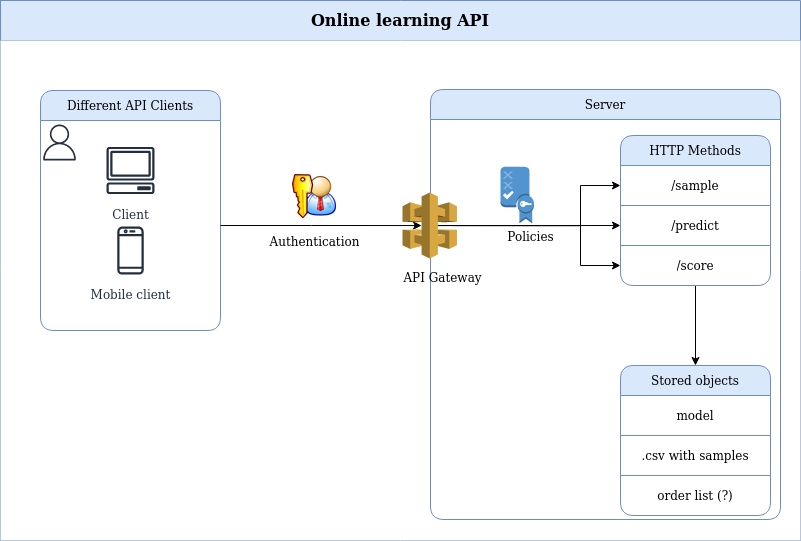

The diagram above was exported from draw.io. Its source (the exported page's mxGraphModel, read from the mxfile embedded in the PNG):
<mxGraphModel dx="1355" dy="749" grid="1" gridSize="10" guides="1" tooltips="1" connect="1" arrows="1" fold="1" page="1" pageScale="1" pageWidth="1169" pageHeight="827" background="none" math="0" shadow="0">
  <root>
    <mxCell id="0" />
    <mxCell id="1" parent="0" />
    <mxCell id="pfiinMFUEGm-I2YFXBy1-1018" value="" style="shape=table;startSize=0;container=1;collapsible=0;childLayout=tableLayout;rounded=1;shadow=0;sketch=0;fillColor=#dae8fc;strokeColor=#6c8ebf;" vertex="1" parent="1">
      <mxGeometry x="200" y="110" width="800" height="540" as="geometry" />
    </mxCell>
    <mxCell id="pfiinMFUEGm-I2YFXBy1-1019" value="" style="shape=tableRow;horizontal=0;startSize=0;swimlaneHead=0;swimlaneBody=0;top=0;left=0;bottom=0;right=0;collapsible=0;dropTarget=0;fillColor=none;points=[[0,0.5],[1,0.5]];portConstraint=eastwest;rounded=1;shadow=0;sketch=0;" vertex="1" parent="pfiinMFUEGm-I2YFXBy1-1018">
      <mxGeometry width="800" height="40" as="geometry" />
    </mxCell>
    <mxCell id="pfiinMFUEGm-I2YFXBy1-1020" value="&lt;font style=&quot;font-size: 16px&quot;&gt;&lt;b&gt;Online learning API&lt;br&gt;&lt;/b&gt;&lt;/font&gt;" style="shape=partialRectangle;html=1;whiteSpace=wrap;connectable=0;overflow=hidden;fillColor=none;top=0;left=0;bottom=0;right=0;pointerEvents=1;rounded=1;shadow=0;sketch=0;" vertex="1" parent="pfiinMFUEGm-I2YFXBy1-1019">
      <mxGeometry width="800" height="40" as="geometry">
        <mxRectangle width="800" height="40" as="alternateBounds" />
      </mxGeometry>
    </mxCell>
    <mxCell id="pfiinMFUEGm-I2YFXBy1-1072" style="shape=tableRow;horizontal=0;startSize=0;swimlaneHead=0;swimlaneBody=0;top=0;left=0;bottom=0;right=0;collapsible=0;dropTarget=0;fillColor=none;points=[[0,0.5],[1,0.5]];portConstraint=eastwest;rounded=1;shadow=0;sketch=0;" vertex="1" parent="pfiinMFUEGm-I2YFXBy1-1018">
      <mxGeometry y="40" width="800" height="500" as="geometry" />
    </mxCell>
    <mxCell id="pfiinMFUEGm-I2YFXBy1-1073" style="shape=partialRectangle;html=1;whiteSpace=wrap;connectable=0;overflow=hidden;top=0;left=0;bottom=0;right=0;pointerEvents=1;rounded=1;shadow=0;sketch=0;" vertex="1" parent="pfiinMFUEGm-I2YFXBy1-1072">
      <mxGeometry width="800" height="500" as="geometry">
        <mxRectangle width="800" height="500" as="alternateBounds" />
      </mxGeometry>
    </mxCell>
    <mxCell id="pfiinMFUEGm-I2YFXBy1-1075" value="Server" style="shape=table;startSize=30;container=1;collapsible=0;childLayout=tableLayout;rounded=1;shadow=0;sketch=0;fontSize=12;fillColor=#dae8fc;strokeColor=#6c8ebf;" vertex="1" parent="1">
      <mxGeometry x="630" y="199" width="350" height="430" as="geometry" />
    </mxCell>
    <mxCell id="pfiinMFUEGm-I2YFXBy1-1076" value="" style="shape=tableRow;horizontal=0;startSize=0;swimlaneHead=0;swimlaneBody=0;top=0;left=0;bottom=0;right=0;collapsible=0;dropTarget=0;fillColor=none;points=[[0,0.5],[1,0.5]];portConstraint=eastwest;rounded=1;shadow=0;sketch=0;fontSize=12;" vertex="1" parent="pfiinMFUEGm-I2YFXBy1-1075">
      <mxGeometry y="30" width="350" height="400" as="geometry" />
    </mxCell>
    <mxCell id="pfiinMFUEGm-I2YFXBy1-1077" value="" style="shape=partialRectangle;html=1;whiteSpace=wrap;connectable=0;overflow=hidden;fillColor=none;top=0;left=0;bottom=0;right=0;pointerEvents=1;rounded=1;shadow=0;sketch=0;fontSize=12;" vertex="1" parent="pfiinMFUEGm-I2YFXBy1-1076">
      <mxGeometry width="350" height="400" as="geometry">
        <mxRectangle width="350" height="400" as="alternateBounds" />
      </mxGeometry>
    </mxCell>
    <mxCell id="pfiinMFUEGm-I2YFXBy1-1017" value="" style="group" vertex="1" connectable="0" parent="1">
      <mxGeometry x="240" y="200" width="180" height="240" as="geometry" />
    </mxCell>
    <mxCell id="pfiinMFUEGm-I2YFXBy1-1014" value="Different API Clients" style="shape=table;startSize=30;container=1;collapsible=0;childLayout=tableLayout;fillColor=#dae8fc;strokeColor=#6c8ebf;rounded=1;shadow=0;sketch=0;swimlaneLine=1;gradientColor=none;swimlaneFillColor=none;" vertex="1" parent="pfiinMFUEGm-I2YFXBy1-1017">
      <mxGeometry width="180" height="240" as="geometry" />
    </mxCell>
    <mxCell id="pfiinMFUEGm-I2YFXBy1-1015" value="" style="shape=tableRow;horizontal=0;startSize=0;swimlaneHead=0;swimlaneBody=0;top=0;left=0;bottom=0;right=0;collapsible=0;dropTarget=0;fillColor=none;points=[[0,0.5],[1,0.5]];portConstraint=eastwest;" vertex="1" parent="pfiinMFUEGm-I2YFXBy1-1014">
      <mxGeometry y="30" width="180" height="210" as="geometry" />
    </mxCell>
    <mxCell id="pfiinMFUEGm-I2YFXBy1-1016" value="" style="shape=partialRectangle;html=1;whiteSpace=wrap;connectable=0;overflow=hidden;fillColor=none;top=0;left=0;bottom=0;right=0;pointerEvents=1;" vertex="1" parent="pfiinMFUEGm-I2YFXBy1-1015">
      <mxGeometry width="180" height="210" as="geometry">
        <mxRectangle width="180" height="210" as="alternateBounds" />
      </mxGeometry>
    </mxCell>
    <mxCell id="pfiinMFUEGm-I2YFXBy1-1005" value="Client" style="sketch=0;outlineConnect=0;fontColor=#232F3E;gradientColor=none;strokeColor=#232F3E;fillColor=#ffffff;dashed=0;verticalLabelPosition=bottom;verticalAlign=top;align=center;html=1;fontSize=12;fontStyle=0;aspect=fixed;shape=mxgraph.aws4.resourceIcon;resIcon=mxgraph.aws4.client;" vertex="1" parent="pfiinMFUEGm-I2YFXBy1-1017">
      <mxGeometry x="60" y="50" width="60" height="60" as="geometry" />
    </mxCell>
    <mxCell id="pfiinMFUEGm-I2YFXBy1-1008" value="Mobile client" style="sketch=0;outlineConnect=0;fontColor=#232F3E;gradientColor=none;strokeColor=#232F3E;fillColor=#ffffff;dashed=0;verticalLabelPosition=bottom;verticalAlign=top;align=center;html=1;fontSize=12;fontStyle=0;aspect=fixed;shape=mxgraph.aws4.resourceIcon;resIcon=mxgraph.aws4.mobile_client;" vertex="1" parent="pfiinMFUEGm-I2YFXBy1-1017">
      <mxGeometry x="60" y="130" width="60" height="60" as="geometry" />
    </mxCell>
    <mxCell id="pfiinMFUEGm-I2YFXBy1-1006" value="" style="sketch=0;outlineConnect=0;fontColor=#232F3E;gradientColor=none;fillColor=#232F3D;strokeColor=none;dashed=0;verticalLabelPosition=bottom;verticalAlign=top;align=center;html=1;fontSize=12;fontStyle=0;aspect=fixed;pointerEvents=1;shape=mxgraph.aws4.user;" vertex="1" parent="pfiinMFUEGm-I2YFXBy1-1017">
      <mxGeometry x="1" y="34" width="36" height="36" as="geometry" />
    </mxCell>
    <mxCell id="pfiinMFUEGm-I2YFXBy1-1022" style="edgeStyle=orthogonalEdgeStyle;rounded=0;orthogonalLoop=1;jettySize=auto;html=1;exitX=1;exitY=0.5;exitDx=0;exitDy=0;fontSize=16;entryX=0.35;entryY=0.5;entryDx=0;entryDy=0;entryPerimeter=0;" edge="1" parent="1" source="pfiinMFUEGm-I2YFXBy1-1015" target="pfiinMFUEGm-I2YFXBy1-1025">
      <mxGeometry relative="1" as="geometry">
        <mxPoint x="560" y="335" as="targetPoint" />
      </mxGeometry>
    </mxCell>
    <mxCell id="pfiinMFUEGm-I2YFXBy1-1029" value="" style="group;aspect=fixed;" vertex="1" connectable="0" parent="1">
      <mxGeometry x="597.25" y="302" width="64" height="88.86" as="geometry" />
    </mxCell>
    <mxCell id="pfiinMFUEGm-I2YFXBy1-1025" value="" style="outlineConnect=0;dashed=0;verticalLabelPosition=bottom;verticalAlign=top;align=center;html=1;shape=mxgraph.aws3.api_gateway;fillColor=#D9A741;gradientColor=none;rounded=1;shadow=0;sketch=0;fontSize=12;" vertex="1" parent="pfiinMFUEGm-I2YFXBy1-1029">
      <mxGeometry x="4.800000000000001" width="54.40000000000004" height="66.11184000000002" as="geometry" />
    </mxCell>
    <mxCell id="pfiinMFUEGm-I2YFXBy1-1026" value="API Gateway" style="text;html=1;resizable=0;autosize=1;align=center;verticalAlign=middle;points=[];fillColor=none;strokeColor=none;rounded=0;shadow=0;sketch=0;fontSize=12;" vertex="1" parent="pfiinMFUEGm-I2YFXBy1-1029">
      <mxGeometry y="74.64240000000002" width="90" height="20" as="geometry" />
    </mxCell>
    <mxCell id="pfiinMFUEGm-I2YFXBy1-1031" value="" style="group;" vertex="1" connectable="0" parent="1">
      <mxGeometry x="700" y="280" width="33.5" height="69" as="geometry" />
    </mxCell>
    <mxCell id="pfiinMFUEGm-I2YFXBy1-1027" value="" style="outlineConnect=0;dashed=0;verticalLabelPosition=bottom;verticalAlign=top;align=center;html=1;shape=mxgraph.aws3.policy;fillColor=#5294CF;gradientColor=none;rounded=1;shadow=0;sketch=0;fontSize=12;container=0;" vertex="1" parent="pfiinMFUEGm-I2YFXBy1-1031">
      <mxGeometry y="-3.7636363636363637" width="33.5" height="56.45454545454546" as="geometry" />
    </mxCell>
    <mxCell id="pfiinMFUEGm-I2YFXBy1-1028" value="&lt;div&gt;Policies&lt;/div&gt;" style="text;html=1;resizable=0;autosize=1;align=center;verticalAlign=middle;points=[];fillColor=none;strokeColor=none;rounded=0;shadow=0;sketch=0;fontSize=12;container=0;" vertex="1" parent="pfiinMFUEGm-I2YFXBy1-1031">
      <mxGeometry y="56.45454545454546" width="60" height="20" as="geometry" />
    </mxCell>
    <mxCell id="pfiinMFUEGm-I2YFXBy1-1065" style="edgeStyle=orthogonalEdgeStyle;rounded=0;orthogonalLoop=1;jettySize=auto;html=1;exitX=0.5;exitY=1;exitDx=0;exitDy=0;entryX=0.5;entryY=0;entryDx=0;entryDy=0;fontSize=12;" edge="1" parent="1" source="pfiinMFUEGm-I2YFXBy1-1046" target="pfiinMFUEGm-I2YFXBy1-1057">
      <mxGeometry relative="1" as="geometry" />
    </mxCell>
    <mxCell id="pfiinMFUEGm-I2YFXBy1-1046" value="HTTP Methods" style="shape=table;startSize=30;container=1;collapsible=0;childLayout=tableLayout;rounded=1;shadow=0;sketch=0;fontSize=12;fillColor=#dae8fc;strokeColor=#6c8ebf;flipH=0;flipV=0;" vertex="1" parent="1">
      <mxGeometry x="820" y="245" width="150" height="150" as="geometry" />
    </mxCell>
    <mxCell id="pfiinMFUEGm-I2YFXBy1-1047" value="" style="shape=tableRow;horizontal=0;startSize=0;swimlaneHead=0;swimlaneBody=0;top=0;left=0;bottom=0;right=0;collapsible=0;dropTarget=0;fillColor=none;points=[[0,0.5],[1,0.5]];portConstraint=eastwest;rounded=1;shadow=0;sketch=0;fontSize=12;" vertex="1" parent="pfiinMFUEGm-I2YFXBy1-1046">
      <mxGeometry y="30" width="150" height="40" as="geometry" />
    </mxCell>
    <mxCell id="pfiinMFUEGm-I2YFXBy1-1048" value="/sample" style="shape=partialRectangle;html=1;whiteSpace=wrap;connectable=0;overflow=hidden;fillColor=none;top=0;left=0;bottom=0;right=0;pointerEvents=1;rounded=1;shadow=0;sketch=0;fontSize=12;" vertex="1" parent="pfiinMFUEGm-I2YFXBy1-1047">
      <mxGeometry width="150" height="40" as="geometry">
        <mxRectangle width="150" height="40" as="alternateBounds" />
      </mxGeometry>
    </mxCell>
    <mxCell id="pfiinMFUEGm-I2YFXBy1-1049" value="" style="shape=tableRow;horizontal=0;startSize=0;swimlaneHead=0;swimlaneBody=0;top=0;left=0;bottom=0;right=0;collapsible=0;dropTarget=0;fillColor=none;points=[[0,0.5],[1,0.5]];portConstraint=eastwest;rounded=1;shadow=0;sketch=0;fontSize=12;" vertex="1" parent="pfiinMFUEGm-I2YFXBy1-1046">
      <mxGeometry y="70" width="150" height="40" as="geometry" />
    </mxCell>
    <mxCell id="pfiinMFUEGm-I2YFXBy1-1050" value="/predict" style="shape=partialRectangle;html=1;whiteSpace=wrap;connectable=0;overflow=hidden;fillColor=none;top=0;left=0;bottom=0;right=0;pointerEvents=1;rounded=1;shadow=0;sketch=0;fontSize=12;" vertex="1" parent="pfiinMFUEGm-I2YFXBy1-1049">
      <mxGeometry width="150" height="40" as="geometry">
        <mxRectangle width="150" height="40" as="alternateBounds" />
      </mxGeometry>
    </mxCell>
    <mxCell id="pfiinMFUEGm-I2YFXBy1-1051" value="" style="shape=tableRow;horizontal=0;startSize=0;swimlaneHead=0;swimlaneBody=0;top=0;left=0;bottom=0;right=0;collapsible=0;dropTarget=0;fillColor=none;points=[[0,0.5],[1,0.5]];portConstraint=eastwest;rounded=1;shadow=0;sketch=0;fontSize=12;" vertex="1" parent="pfiinMFUEGm-I2YFXBy1-1046">
      <mxGeometry y="110" width="150" height="40" as="geometry" />
    </mxCell>
    <mxCell id="pfiinMFUEGm-I2YFXBy1-1052" value="/score" style="shape=partialRectangle;html=1;whiteSpace=wrap;connectable=0;overflow=hidden;fillColor=none;top=0;left=0;bottom=0;right=0;pointerEvents=1;rounded=1;shadow=0;sketch=0;fontSize=12;" vertex="1" parent="pfiinMFUEGm-I2YFXBy1-1051">
      <mxGeometry width="150" height="40" as="geometry">
        <mxRectangle width="150" height="40" as="alternateBounds" />
      </mxGeometry>
    </mxCell>
    <mxCell id="pfiinMFUEGm-I2YFXBy1-1057" value="Stored objects" style="shape=table;startSize=30;container=1;collapsible=0;childLayout=tableLayout;rounded=1;shadow=0;sketch=0;fontSize=12;fillColor=#dae8fc;strokeColor=#6c8ebf;flipH=0;flipV=0;" vertex="1" parent="1">
      <mxGeometry x="820" y="475" width="150" height="150" as="geometry" />
    </mxCell>
    <mxCell id="pfiinMFUEGm-I2YFXBy1-1058" value="" style="shape=tableRow;horizontal=0;startSize=0;swimlaneHead=0;swimlaneBody=0;top=0;left=0;bottom=0;right=0;collapsible=0;dropTarget=0;fillColor=none;points=[[0,0.5],[1,0.5]];portConstraint=eastwest;rounded=1;shadow=0;sketch=0;fontSize=12;" vertex="1" parent="pfiinMFUEGm-I2YFXBy1-1057">
      <mxGeometry y="30" width="150" height="40" as="geometry" />
    </mxCell>
    <mxCell id="pfiinMFUEGm-I2YFXBy1-1059" value="model" style="shape=partialRectangle;html=1;whiteSpace=wrap;connectable=0;overflow=hidden;fillColor=none;top=0;left=0;bottom=0;right=0;pointerEvents=1;rounded=1;shadow=0;sketch=0;fontSize=12;" vertex="1" parent="pfiinMFUEGm-I2YFXBy1-1058">
      <mxGeometry width="150" height="40" as="geometry">
        <mxRectangle width="150" height="40" as="alternateBounds" />
      </mxGeometry>
    </mxCell>
    <mxCell id="pfiinMFUEGm-I2YFXBy1-1060" value="" style="shape=tableRow;horizontal=0;startSize=0;swimlaneHead=0;swimlaneBody=0;top=0;left=0;bottom=0;right=0;collapsible=0;dropTarget=0;fillColor=none;points=[[0,0.5],[1,0.5]];portConstraint=eastwest;rounded=1;shadow=0;sketch=0;fontSize=12;" vertex="1" parent="pfiinMFUEGm-I2YFXBy1-1057">
      <mxGeometry y="70" width="150" height="40" as="geometry" />
    </mxCell>
    <mxCell id="pfiinMFUEGm-I2YFXBy1-1061" value=".csv with samples" style="shape=partialRectangle;html=1;whiteSpace=wrap;connectable=0;overflow=hidden;fillColor=none;top=0;left=0;bottom=0;right=0;pointerEvents=1;rounded=1;shadow=0;sketch=0;fontSize=12;" vertex="1" parent="pfiinMFUEGm-I2YFXBy1-1060">
      <mxGeometry width="150" height="40" as="geometry">
        <mxRectangle width="150" height="40" as="alternateBounds" />
      </mxGeometry>
    </mxCell>
    <mxCell id="pfiinMFUEGm-I2YFXBy1-1070" value="" style="shape=tableRow;horizontal=0;startSize=0;swimlaneHead=0;swimlaneBody=0;top=0;left=0;bottom=0;right=0;collapsible=0;dropTarget=0;fillColor=none;points=[[0,0.5],[1,0.5]];portConstraint=eastwest;rounded=1;shadow=0;sketch=0;fontSize=12;" vertex="1" parent="pfiinMFUEGm-I2YFXBy1-1057">
      <mxGeometry y="110" width="150" height="40" as="geometry" />
    </mxCell>
    <mxCell id="pfiinMFUEGm-I2YFXBy1-1071" value="&lt;div&gt;order list (?)&lt;br&gt;&lt;/div&gt;" style="shape=partialRectangle;html=1;whiteSpace=wrap;connectable=0;overflow=hidden;fillColor=none;top=0;left=0;bottom=0;right=0;pointerEvents=1;rounded=1;shadow=0;sketch=0;fontSize=12;" vertex="1" parent="pfiinMFUEGm-I2YFXBy1-1070">
      <mxGeometry width="150" height="40" as="geometry">
        <mxRectangle width="150" height="40" as="alternateBounds" />
      </mxGeometry>
    </mxCell>
    <mxCell id="pfiinMFUEGm-I2YFXBy1-1067" style="edgeStyle=orthogonalEdgeStyle;rounded=0;orthogonalLoop=1;jettySize=auto;html=1;exitX=0.65;exitY=0.5;exitDx=0;exitDy=0;exitPerimeter=0;fontSize=12;entryX=0;entryY=0.5;entryDx=0;entryDy=0;" edge="1" parent="1" source="pfiinMFUEGm-I2YFXBy1-1025" target="pfiinMFUEGm-I2YFXBy1-1047">
      <mxGeometry relative="1" as="geometry">
        <mxPoint x="760" y="336" as="targetPoint" />
        <Array as="points">
          <mxPoint x="780" y="335" />
          <mxPoint x="780" y="295" />
        </Array>
      </mxGeometry>
    </mxCell>
    <mxCell id="pfiinMFUEGm-I2YFXBy1-1068" style="edgeStyle=orthogonalEdgeStyle;rounded=0;orthogonalLoop=1;jettySize=auto;html=1;exitX=0.65;exitY=0.5;exitDx=0;exitDy=0;exitPerimeter=0;entryX=0;entryY=0.5;entryDx=0;entryDy=0;fontSize=12;" edge="1" parent="1" source="pfiinMFUEGm-I2YFXBy1-1025" target="pfiinMFUEGm-I2YFXBy1-1049">
      <mxGeometry relative="1" as="geometry" />
    </mxCell>
    <mxCell id="pfiinMFUEGm-I2YFXBy1-1069" style="edgeStyle=orthogonalEdgeStyle;rounded=0;orthogonalLoop=1;jettySize=auto;html=1;exitX=0.65;exitY=0.5;exitDx=0;exitDy=0;exitPerimeter=0;fontSize=12;entryX=0;entryY=0.5;entryDx=0;entryDy=0;" edge="1" parent="1" target="pfiinMFUEGm-I2YFXBy1-1051">
      <mxGeometry relative="1" as="geometry">
        <mxPoint x="653.4100000000001" y="335.05592" as="sourcePoint" />
        <mxPoint x="843" y="375" as="targetPoint" />
        <Array as="points">
          <mxPoint x="780" y="335" />
          <mxPoint x="780" y="375" />
        </Array>
      </mxGeometry>
    </mxCell>
    <mxCell id="pfiinMFUEGm-I2YFXBy1-1078" value="" style="group" vertex="1" connectable="0" parent="1">
      <mxGeometry x="459" y="282" width="110" height="83" as="geometry" />
    </mxCell>
    <mxCell id="pfiinMFUEGm-I2YFXBy1-1023" value="" style="shape=image;html=1;verticalAlign=top;verticalLabelPosition=bottom;labelBackgroundColor=#ffffff;imageAspect=0;aspect=fixed;image=https://cdn1.iconfinder.com/data/icons/nuvola2/48x48/actions/kgpg_identity.png;rounded=1;shadow=0;sketch=0;fontSize=16;gradientColor=none;" vertex="1" parent="pfiinMFUEGm-I2YFXBy1-1078">
      <mxGeometry x="31" width="48" height="48" as="geometry" />
    </mxCell>
    <mxCell id="pfiinMFUEGm-I2YFXBy1-1024" value="&lt;font style=&quot;font-size: 12px&quot;&gt;Authentication&lt;/font&gt;" style="text;html=1;resizable=0;autosize=1;align=center;verticalAlign=middle;points=[];fillColor=none;strokeColor=none;rounded=0;shadow=0;sketch=0;fontSize=16;" vertex="1" parent="pfiinMFUEGm-I2YFXBy1-1078">
      <mxGeometry y="53" width="110" height="30" as="geometry" />
    </mxCell>
  </root>
</mxGraphModel>